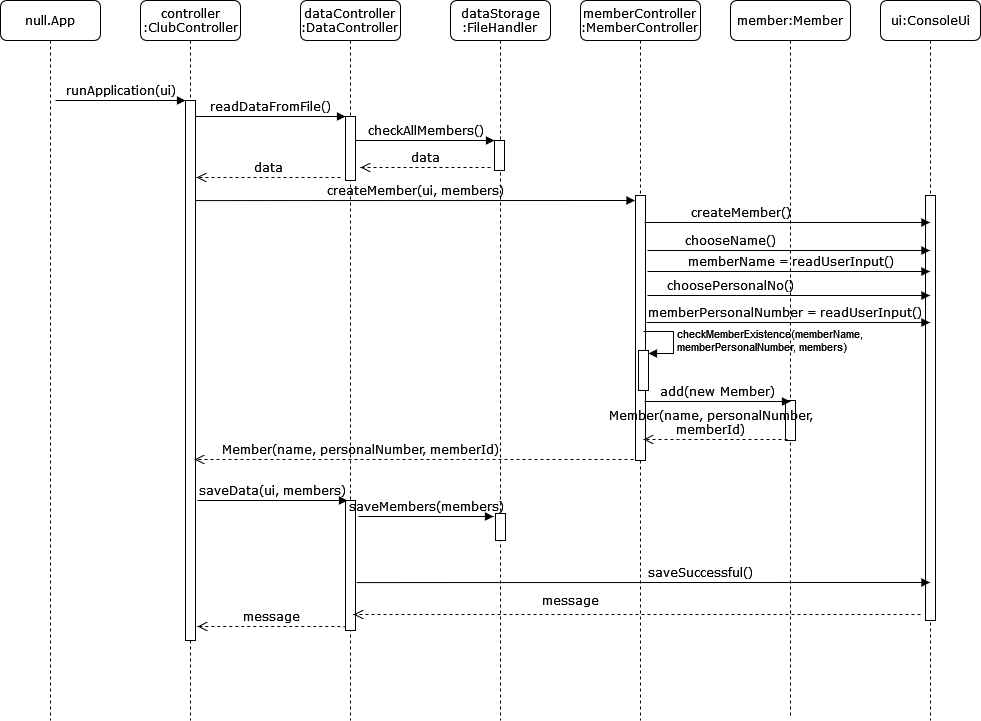

The diagram above was exported from draw.io. Its source (the exported page's mxGraphModel, read from the mxfile embedded in the PNG):
<mxGraphModel dx="1038" dy="536" grid="1" gridSize="10" guides="1" tooltips="1" connect="1" arrows="1" fold="1" page="1" pageScale="1" pageWidth="1100" pageHeight="850" background="none" math="0" shadow="0">
  <root>
    <mxCell id="0" />
    <mxCell id="1" parent="0" />
    <mxCell id="7baba1c4bc27f4b0-2" value="&lt;div&gt;controller&lt;/div&gt;&lt;div&gt;:ClubController&lt;/div&gt;" style="shape=umlLifeline;perimeter=lifelinePerimeter;whiteSpace=wrap;html=1;container=1;collapsible=0;recursiveResize=0;outlineConnect=0;rounded=1;shadow=0;comic=0;labelBackgroundColor=none;strokeWidth=1;fontFamily=Verdana;fontSize=12;align=center;" parent="1" vertex="1">
      <mxGeometry x="240" y="80" width="100" height="720" as="geometry" />
    </mxCell>
    <mxCell id="7baba1c4bc27f4b0-10" value="" style="html=1;points=[];perimeter=orthogonalPerimeter;rounded=0;shadow=0;comic=0;labelBackgroundColor=none;strokeWidth=1;fontFamily=Verdana;fontSize=12;align=center;" parent="7baba1c4bc27f4b0-2" vertex="1">
      <mxGeometry x="45" y="100" width="10" height="540" as="geometry" />
    </mxCell>
    <mxCell id="7baba1c4bc27f4b0-3" value="&lt;div&gt;dataController&lt;/div&gt;&lt;div&gt;:DataController&lt;br&gt;&lt;/div&gt;" style="shape=umlLifeline;perimeter=lifelinePerimeter;whiteSpace=wrap;html=1;container=1;collapsible=0;recursiveResize=0;outlineConnect=0;rounded=1;shadow=0;comic=0;labelBackgroundColor=none;strokeWidth=1;fontFamily=Verdana;fontSize=12;align=center;" parent="1" vertex="1">
      <mxGeometry x="400" y="80" width="100" height="720" as="geometry" />
    </mxCell>
    <mxCell id="7baba1c4bc27f4b0-13" value="" style="html=1;points=[];perimeter=orthogonalPerimeter;rounded=0;shadow=0;comic=0;labelBackgroundColor=none;strokeWidth=1;fontFamily=Verdana;fontSize=12;align=center;" parent="7baba1c4bc27f4b0-3" vertex="1">
      <mxGeometry x="45" y="116" width="10" height="64" as="geometry" />
    </mxCell>
    <mxCell id="wuiN5EeMXR6VDOg050cO-16" value="" style="html=1;points=[];perimeter=orthogonalPerimeter;fontSize=11;" vertex="1" parent="7baba1c4bc27f4b0-3">
      <mxGeometry x="45" y="500" width="10" height="130" as="geometry" />
    </mxCell>
    <mxCell id="7baba1c4bc27f4b0-4" value="&lt;div&gt;dataStorage&lt;/div&gt;&lt;div&gt;:FileHandler&lt;br&gt;&lt;/div&gt;" style="shape=umlLifeline;perimeter=lifelinePerimeter;whiteSpace=wrap;html=1;container=1;collapsible=0;recursiveResize=0;outlineConnect=0;rounded=1;shadow=0;comic=0;labelBackgroundColor=none;strokeWidth=1;fontFamily=Verdana;fontSize=12;align=center;" parent="1" vertex="1">
      <mxGeometry x="550" y="80" width="100" height="720" as="geometry" />
    </mxCell>
    <mxCell id="wuiN5EeMXR6VDOg050cO-17" value="" style="html=1;points=[];perimeter=orthogonalPerimeter;fontSize=11;" vertex="1" parent="7baba1c4bc27f4b0-4">
      <mxGeometry x="45" y="513" width="10" height="27" as="geometry" />
    </mxCell>
    <mxCell id="7baba1c4bc27f4b0-5" value="&lt;div&gt;memberController&lt;/div&gt;&lt;div&gt;:MemberController&lt;br&gt;&lt;/div&gt;" style="shape=umlLifeline;perimeter=lifelinePerimeter;whiteSpace=wrap;html=1;container=1;collapsible=0;recursiveResize=0;outlineConnect=0;rounded=1;shadow=0;comic=0;labelBackgroundColor=none;strokeWidth=1;fontFamily=Verdana;fontSize=12;align=center;" parent="1" vertex="1">
      <mxGeometry x="680" y="80" width="120" height="720" as="geometry" />
    </mxCell>
    <mxCell id="7baba1c4bc27f4b0-19" value="" style="html=1;points=[];perimeter=orthogonalPerimeter;rounded=0;shadow=0;comic=0;labelBackgroundColor=none;strokeWidth=1;fontFamily=Verdana;fontSize=12;align=center;" parent="7baba1c4bc27f4b0-5" vertex="1">
      <mxGeometry x="55" y="195" width="10" height="265" as="geometry" />
    </mxCell>
    <mxCell id="7baba1c4bc27f4b0-6" value="ui:ConsoleUi" style="shape=umlLifeline;perimeter=lifelinePerimeter;whiteSpace=wrap;html=1;container=1;collapsible=0;recursiveResize=0;outlineConnect=0;rounded=1;shadow=0;comic=0;labelBackgroundColor=none;strokeWidth=1;fontFamily=Verdana;fontSize=12;align=center;" parent="1" vertex="1">
      <mxGeometry x="980" y="80" width="100" height="720" as="geometry" />
    </mxCell>
    <mxCell id="wuiN5EeMXR6VDOg050cO-4" value="" style="html=1;points=[];perimeter=orthogonalPerimeter;" vertex="1" parent="7baba1c4bc27f4b0-6">
      <mxGeometry x="45" y="195" width="10" height="425" as="geometry" />
    </mxCell>
    <mxCell id="7baba1c4bc27f4b0-8" value="null.App" style="shape=umlLifeline;perimeter=lifelinePerimeter;whiteSpace=wrap;html=1;container=1;collapsible=0;recursiveResize=0;outlineConnect=0;rounded=1;shadow=0;comic=0;labelBackgroundColor=none;strokeWidth=1;fontFamily=Verdana;fontSize=12;align=center;" parent="1" vertex="1">
      <mxGeometry x="100" y="80" width="100" height="720" as="geometry" />
    </mxCell>
    <mxCell id="7baba1c4bc27f4b0-17" value="&lt;div&gt;checkAllMembers()&lt;/div&gt;" style="html=1;verticalAlign=bottom;endArrow=block;labelBackgroundColor=none;fontFamily=Verdana;fontSize=12;edgeStyle=elbowEdgeStyle;elbow=vertical;" parent="1" source="7baba1c4bc27f4b0-13" target="7baba1c4bc27f4b0-34" edge="1">
      <mxGeometry relative="1" as="geometry">
        <mxPoint x="510" y="220" as="sourcePoint" />
        <Array as="points">
          <mxPoint x="460" y="220" />
        </Array>
        <mxPoint x="590" y="220" as="targetPoint" />
      </mxGeometry>
    </mxCell>
    <mxCell id="7baba1c4bc27f4b0-21" value="data" style="html=1;verticalAlign=bottom;endArrow=open;dashed=1;endSize=8;labelBackgroundColor=none;fontFamily=Verdana;fontSize=12;edgeStyle=elbowEdgeStyle;elbow=vertical;" parent="1" edge="1">
      <mxGeometry relative="1" as="geometry">
        <mxPoint x="460" y="247" as="targetPoint" />
        <Array as="points">
          <mxPoint x="526" y="247" />
          <mxPoint x="556" y="247" />
        </Array>
        <mxPoint x="590" y="247" as="sourcePoint" />
      </mxGeometry>
    </mxCell>
    <mxCell id="7baba1c4bc27f4b0-30" value="Member(name, personalNumber, memberId)" style="html=1;verticalAlign=bottom;endArrow=open;dashed=1;endSize=8;labelBackgroundColor=none;fontFamily=Verdana;fontSize=12;edgeStyle=elbowEdgeStyle;elbow=vertical;entryX=0.9;entryY=0.665;entryDx=0;entryDy=0;entryPerimeter=0;" parent="1" target="7baba1c4bc27f4b0-10" edge="1">
      <mxGeometry x="0.2435" relative="1" as="geometry">
        <mxPoint x="303" y="539" as="targetPoint" />
        <Array as="points">
          <mxPoint x="573" y="539" />
        </Array>
        <mxPoint x="733" y="539" as="sourcePoint" />
        <mxPoint as="offset" />
      </mxGeometry>
    </mxCell>
    <mxCell id="7baba1c4bc27f4b0-11" value="runApplication(ui)" style="html=1;verticalAlign=bottom;endArrow=block;entryX=0;entryY=0;labelBackgroundColor=none;fontFamily=Verdana;fontSize=12;edgeStyle=elbowEdgeStyle;elbow=vertical;" parent="1" target="7baba1c4bc27f4b0-10" edge="1">
      <mxGeometry relative="1" as="geometry">
        <mxPoint x="155" y="180" as="sourcePoint" />
      </mxGeometry>
    </mxCell>
    <mxCell id="7baba1c4bc27f4b0-14" value="readDataFromFile()" style="html=1;verticalAlign=bottom;endArrow=block;entryX=0;entryY=0;labelBackgroundColor=none;fontFamily=Verdana;fontSize=12;edgeStyle=elbowEdgeStyle;elbow=vertical;" parent="1" source="7baba1c4bc27f4b0-10" target="7baba1c4bc27f4b0-13" edge="1">
      <mxGeometry relative="1" as="geometry">
        <mxPoint x="370" y="200" as="sourcePoint" />
      </mxGeometry>
    </mxCell>
    <mxCell id="7baba1c4bc27f4b0-34" value="" style="html=1;points=[];perimeter=orthogonalPerimeter;rounded=0;shadow=0;comic=0;labelBackgroundColor=none;strokeWidth=1;fontFamily=Verdana;fontSize=12;align=center;" parent="1" vertex="1">
      <mxGeometry x="594" y="220" width="10" height="30" as="geometry" />
    </mxCell>
    <mxCell id="wuiN5EeMXR6VDOg050cO-1" value="data" style="html=1;verticalAlign=bottom;endArrow=open;dashed=1;endSize=8;labelBackgroundColor=none;fontFamily=Verdana;fontSize=12;edgeStyle=elbowEdgeStyle;elbow=vertical;" edge="1" parent="1">
      <mxGeometry relative="1" as="geometry">
        <mxPoint x="296" y="257" as="targetPoint" />
        <Array as="points">
          <mxPoint x="371" y="257" />
          <mxPoint x="401" y="257" />
        </Array>
        <mxPoint x="440" y="257" as="sourcePoint" />
      </mxGeometry>
    </mxCell>
    <mxCell id="wuiN5EeMXR6VDOg050cO-3" value="createMember(ui, members)" style="html=1;verticalAlign=bottom;endArrow=block;labelBackgroundColor=none;fontFamily=Verdana;fontSize=12;edgeStyle=elbowEdgeStyle;elbow=vertical;exitX=1.5;exitY=0.457;exitDx=0;exitDy=0;exitPerimeter=0;" edge="1" parent="1">
      <mxGeometry relative="1" as="geometry">
        <mxPoint x="295" y="280.08000000000004" as="sourcePoint" />
        <mxPoint x="734.5" y="280" as="targetPoint" />
      </mxGeometry>
    </mxCell>
    <mxCell id="wuiN5EeMXR6VDOg050cO-5" value="createMember()" style="html=1;verticalAlign=bottom;endArrow=block;labelBackgroundColor=none;fontFamily=Verdana;fontSize=12;edgeStyle=elbowEdgeStyle;elbow=vertical;" edge="1" parent="1" target="7baba1c4bc27f4b0-6">
      <mxGeometry x="-0.3275" relative="1" as="geometry">
        <mxPoint x="744" y="302" as="sourcePoint" />
        <mxPoint x="894" y="302" as="targetPoint" />
        <mxPoint as="offset" />
      </mxGeometry>
    </mxCell>
    <mxCell id="wuiN5EeMXR6VDOg050cO-6" value="chooseName()" style="html=1;verticalAlign=bottom;endArrow=block;labelBackgroundColor=none;fontFamily=Verdana;fontSize=12;edgeStyle=elbowEdgeStyle;elbow=vertical;" edge="1" parent="1" target="7baba1c4bc27f4b0-6">
      <mxGeometry x="-0.4124" relative="1" as="geometry">
        <mxPoint x="747" y="330" as="sourcePoint" />
        <mxPoint x="897" y="330" as="targetPoint" />
        <mxPoint as="offset" />
      </mxGeometry>
    </mxCell>
    <mxCell id="wuiN5EeMXR6VDOg050cO-7" value="memberName = readUserInput()" style="html=1;verticalAlign=bottom;endArrow=block;labelBackgroundColor=none;fontFamily=Verdana;fontSize=12;edgeStyle=elbowEdgeStyle;elbow=vertical;" edge="1" parent="1" target="7baba1c4bc27f4b0-6">
      <mxGeometry x="0.0124" relative="1" as="geometry">
        <mxPoint x="747" y="351" as="sourcePoint" />
        <mxPoint x="897" y="351" as="targetPoint" />
        <mxPoint as="offset" />
      </mxGeometry>
    </mxCell>
    <mxCell id="wuiN5EeMXR6VDOg050cO-8" value="choosePersonalNo()" style="html=1;verticalAlign=bottom;endArrow=block;labelBackgroundColor=none;fontFamily=Verdana;fontSize=12;edgeStyle=elbowEdgeStyle;elbow=vertical;" edge="1" parent="1" target="7baba1c4bc27f4b0-6">
      <mxGeometry x="-0.4124" relative="1" as="geometry">
        <mxPoint x="747" y="375" as="sourcePoint" />
        <mxPoint x="897" y="375" as="targetPoint" />
        <mxPoint as="offset" />
      </mxGeometry>
    </mxCell>
    <mxCell id="wuiN5EeMXR6VDOg050cO-9" value="memberPersonalNumber = readUserInput()" style="html=1;verticalAlign=bottom;endArrow=block;labelBackgroundColor=none;fontFamily=Verdana;fontSize=12;edgeStyle=elbowEdgeStyle;elbow=vertical;" edge="1" parent="1" target="7baba1c4bc27f4b0-6">
      <mxGeometry x="-0.0267" relative="1" as="geometry">
        <mxPoint x="746" y="402" as="sourcePoint" />
        <mxPoint x="958.5" y="402" as="targetPoint" />
        <mxPoint as="offset" />
      </mxGeometry>
    </mxCell>
    <mxCell id="wuiN5EeMXR6VDOg050cO-10" value="" style="html=1;points=[];perimeter=orthogonalPerimeter;fontSize=11;" vertex="1" parent="1">
      <mxGeometry x="738" y="430" width="10" height="40" as="geometry" />
    </mxCell>
    <mxCell id="wuiN5EeMXR6VDOg050cO-11" value="&lt;div&gt;checkMemberExistence(memberName, &lt;br&gt;&lt;/div&gt;&lt;div&gt;memberPersonalNumber, members)&lt;br&gt;&lt;/div&gt;" style="edgeStyle=orthogonalEdgeStyle;html=1;align=left;spacingLeft=2;endArrow=block;rounded=0;entryX=1;entryY=0;fontSize=11;" edge="1" parent="1">
      <mxGeometry relative="1" as="geometry">
        <mxPoint x="743" y="411" as="sourcePoint" />
        <Array as="points">
          <mxPoint x="773" y="411" />
        </Array>
        <mxPoint x="748" y="433" as="targetPoint" />
      </mxGeometry>
    </mxCell>
    <mxCell id="wuiN5EeMXR6VDOg050cO-14" value="saveData(ui, members)" style="html=1;verticalAlign=bottom;endArrow=block;entryX=0;entryY=0;labelBackgroundColor=none;fontFamily=Verdana;fontSize=12;edgeStyle=elbowEdgeStyle;elbow=vertical;" edge="1" parent="1">
      <mxGeometry relative="1" as="geometry">
        <mxPoint x="297" y="580" as="sourcePoint" />
        <mxPoint x="447" y="580" as="targetPoint" />
      </mxGeometry>
    </mxCell>
    <mxCell id="wuiN5EeMXR6VDOg050cO-15" value="saveMembers(members)" style="html=1;verticalAlign=bottom;endArrow=block;labelBackgroundColor=none;fontFamily=Verdana;fontSize=12;edgeStyle=elbowEdgeStyle;elbow=vertical;" edge="1" parent="1">
      <mxGeometry relative="1" as="geometry">
        <mxPoint x="458" y="596" as="sourcePoint" />
        <mxPoint x="593" y="596" as="targetPoint" />
      </mxGeometry>
    </mxCell>
    <mxCell id="wuiN5EeMXR6VDOg050cO-20" value="saveSuccessful()" style="html=1;verticalAlign=bottom;endArrow=block;labelBackgroundColor=none;fontFamily=Verdana;fontSize=12;edgeStyle=elbowEdgeStyle;elbow=vertical;exitX=1.5;exitY=0.457;exitDx=0;exitDy=0;exitPerimeter=0;" edge="1" parent="1" target="7baba1c4bc27f4b0-6">
      <mxGeometry x="0.1998" relative="1" as="geometry">
        <mxPoint x="456" y="662.08" as="sourcePoint" />
        <mxPoint x="901.5" y="662" as="targetPoint" />
        <Array as="points">
          <mxPoint x="622" y="662" />
        </Array>
        <mxPoint as="offset" />
      </mxGeometry>
    </mxCell>
    <mxCell id="wuiN5EeMXR6VDOg050cO-21" value="&lt;div&gt;message&lt;/div&gt;" style="html=1;verticalAlign=bottom;endArrow=open;dashed=1;endSize=8;labelBackgroundColor=none;fontFamily=Verdana;fontSize=12;edgeStyle=elbowEdgeStyle;elbow=vertical;" edge="1" parent="1">
      <mxGeometry x="0.2346" y="-4" relative="1" as="geometry">
        <mxPoint x="453" y="694" as="targetPoint" />
        <Array as="points">
          <mxPoint x="723" y="694" />
        </Array>
        <mxPoint x="1020" y="694" as="sourcePoint" />
        <mxPoint as="offset" />
      </mxGeometry>
    </mxCell>
    <mxCell id="wuiN5EeMXR6VDOg050cO-22" value="message" style="html=1;verticalAlign=bottom;endArrow=open;dashed=1;endSize=8;labelBackgroundColor=none;fontFamily=Verdana;fontSize=12;edgeStyle=elbowEdgeStyle;elbow=vertical;entryX=0.5;entryY=0.719;entryDx=0;entryDy=0;entryPerimeter=0;exitX=0;exitY=0.98;exitDx=0;exitDy=0;exitPerimeter=0;" edge="1" parent="1" source="wuiN5EeMXR6VDOg050cO-16">
      <mxGeometry relative="1" as="geometry">
        <mxPoint x="297" y="706.016" as="targetPoint" />
        <Array as="points">
          <mxPoint x="373" y="706" />
          <mxPoint x="403" y="706" />
        </Array>
        <mxPoint x="437" y="706" as="sourcePoint" />
      </mxGeometry>
    </mxCell>
    <mxCell id="wuiN5EeMXR6VDOg050cO-25" value="member:Member" style="shape=umlLifeline;perimeter=lifelinePerimeter;whiteSpace=wrap;html=1;container=1;collapsible=0;recursiveResize=0;outlineConnect=0;rounded=1;shadow=0;comic=0;labelBackgroundColor=none;strokeWidth=1;fontFamily=Verdana;fontSize=12;align=center;" vertex="1" parent="1">
      <mxGeometry x="830" y="80" width="120" height="718" as="geometry" />
    </mxCell>
    <mxCell id="wuiN5EeMXR6VDOg050cO-27" value="" style="html=1;points=[];perimeter=orthogonalPerimeter;fontSize=11;" vertex="1" parent="wuiN5EeMXR6VDOg050cO-25">
      <mxGeometry x="55" y="400" width="10" height="40" as="geometry" />
    </mxCell>
    <mxCell id="wuiN5EeMXR6VDOg050cO-28" value="add(new Member)" style="html=1;verticalAlign=bottom;endArrow=block;labelBackgroundColor=none;fontFamily=Verdana;fontSize=12;edgeStyle=elbowEdgeStyle;elbow=vertical;" edge="1" parent="1">
      <mxGeometry relative="1" as="geometry">
        <mxPoint x="744" y="481" as="sourcePoint" />
        <mxPoint x="890" y="481" as="targetPoint" />
      </mxGeometry>
    </mxCell>
    <mxCell id="wuiN5EeMXR6VDOg050cO-29" value="&lt;div&gt;Member(name, personalNumber,&lt;/div&gt;&lt;div&gt;memberId)&lt;/div&gt;" style="html=1;verticalAlign=bottom;endArrow=open;dashed=1;endSize=8;labelBackgroundColor=none;fontFamily=Verdana;fontSize=12;edgeStyle=elbowEdgeStyle;elbow=vertical;" edge="1" parent="1">
      <mxGeometry x="0.0694" relative="1" as="geometry">
        <mxPoint x="743" y="519" as="targetPoint" />
        <Array as="points">
          <mxPoint x="818" y="519" />
          <mxPoint x="848" y="519" />
        </Array>
        <mxPoint x="887" y="519" as="sourcePoint" />
        <mxPoint as="offset" />
      </mxGeometry>
    </mxCell>
  </root>
</mxGraphModel>